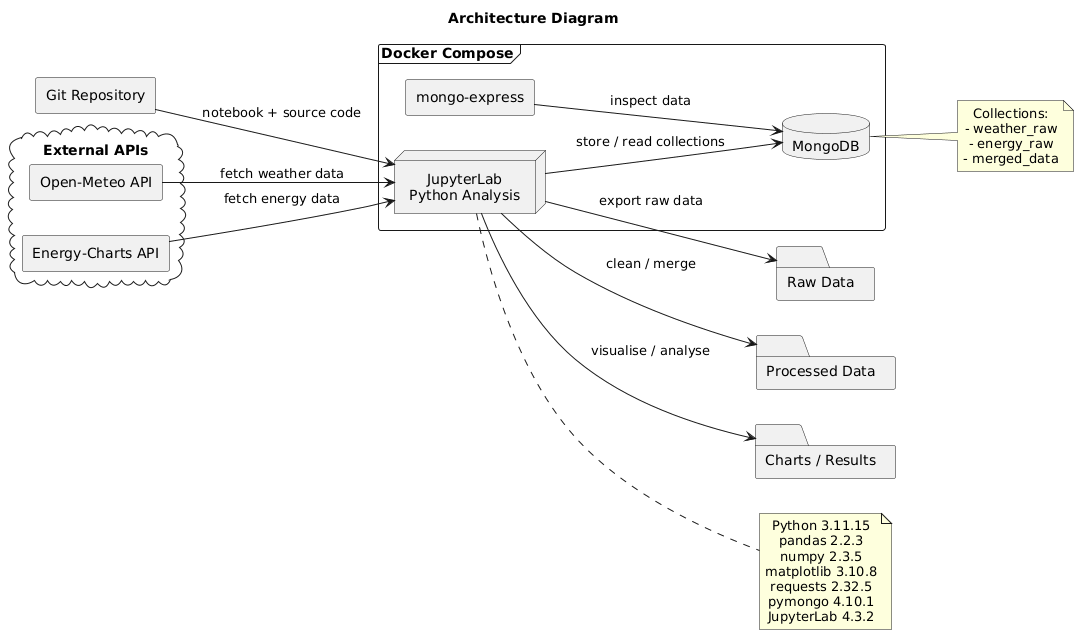

The diagram above was rendered by PlantUML. Its source (embedded in the PNG):
@startuml
title Architecture Diagram
left to right direction
skinparam shadowing false
skinparam packageStyle rectangle
skinparam componentStyle rectangle
skinparam defaultTextAlignment center

cloud "External APIs" as APIs {
  component "Open-Meteo API" as WeatherAPI
  component "Energy-Charts API" as EnergyAPI
}

frame "Docker Compose" as Compose {
  node "JupyterLab\nPython Analysis" as Analysis
  database "MongoDB" as DB
  component "mongo-express" as ME
}

component "Git Repository" as Git
folder "Raw Data" as Raw
folder "Processed Data" as Processed
folder "Charts / Results" as Results

WeatherAPI --> Analysis : fetch weather data
EnergyAPI --> Analysis : fetch energy data
Git --> Analysis : notebook + source code

Analysis --> DB : store / read collections
ME --> DB : inspect data

Analysis --> Raw : export raw data
Analysis --> Processed : clean / merge
Analysis --> Results : visualise / analyse

note right of Analysis
Python 3.11.15
pandas 2.2.3
numpy 2.3.5
matplotlib 3.10.8
requests 2.32.5
pymongo 4.10.1
JupyterLab 4.3.2
end note

note right of DB
Collections:
- weather_raw
- energy_raw
- merged_data
end note
@enduml